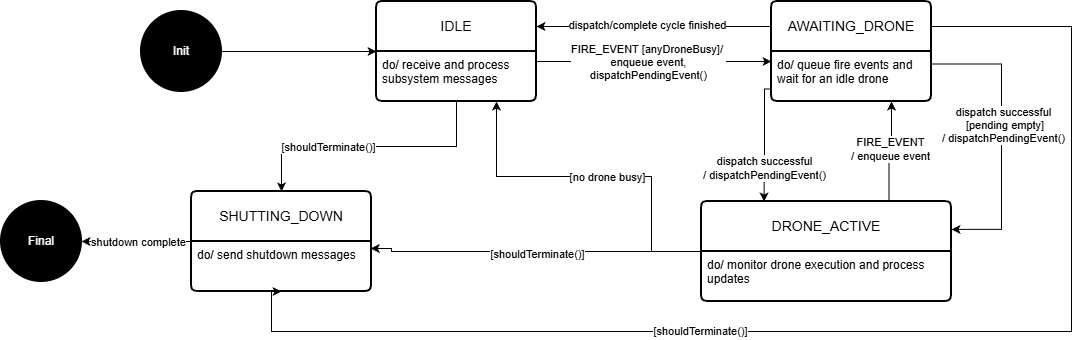

The diagram above was exported from draw.io. Its source (the exported page's mxGraphModel, read from the mxfile embedded in the PNG):
<mxGraphModel dx="2276" dy="841" grid="1" gridSize="10" guides="1" tooltips="1" connect="1" arrows="1" fold="1" page="1" pageScale="1" pageWidth="850" pageHeight="1100" math="0" shadow="0">
  <root>
    <mxCell id="0" />
    <mxCell id="1" parent="0" />
    <mxCell id="BMc5pptwN1gOgfNUSf0v-1" parent="1" style="strokeWidth=2;html=1;shape=mxgraph.flowchart.start_2;whiteSpace=wrap;fillColor=light-dark(#000000,#000000);fillStyle=solid;" value="&lt;div&gt;&lt;font style=&quot;color: rgb(255, 255, 255);&quot;&gt;Init&lt;/font&gt;&lt;/div&gt;" vertex="1">
      <mxGeometry height="80" width="80" x="-480" y="360" as="geometry" />
    </mxCell>
    <mxCell id="BMc5pptwN1gOgfNUSf0v-3" edge="1" parent="1" source="BMc5pptwN1gOgfNUSf0v-1" style="endArrow=classic;html=1;rounded=0;exitX=1;exitY=0.5;exitDx=0;exitDy=0;exitPerimeter=0;entryX=0;entryY=0;entryDx=0;entryDy=0;" target="Lry00yfhCbS87pOK8d8S-6" value="">
      <mxGeometry height="50" relative="1" width="50" as="geometry">
        <mxPoint x="-350" y="450" as="sourcePoint" />
        <mxPoint x="-270" y="400" as="targetPoint" />
      </mxGeometry>
    </mxCell>
    <mxCell id="Lry00yfhCbS87pOK8d8S-1" parent="1" style="strokeWidth=2;html=1;shape=mxgraph.flowchart.start_2;whiteSpace=wrap;fillColor=light-dark(#000000,#000000);fillStyle=solid;" value="&lt;font color=&quot;#ffffff&quot;&gt;Final&lt;/font&gt;" vertex="1">
      <mxGeometry height="80" width="80" x="-620" y="550" as="geometry" />
    </mxCell>
    <mxCell id="Lry00yfhCbS87pOK8d8S-5" parent="1" style="swimlane;childLayout=stackLayout;horizontal=1;startSize=50;horizontalStack=0;rounded=1;fontSize=14;fontStyle=0;strokeWidth=2;resizeParent=0;resizeLast=1;shadow=0;dashed=0;align=center;arcSize=4;whiteSpace=wrap;html=1;" value="IDLE" vertex="1">
      <mxGeometry height="100" width="160" x="-245" y="350" as="geometry" />
    </mxCell>
    <mxCell id="Lry00yfhCbS87pOK8d8S-6" parent="Lry00yfhCbS87pOK8d8S-5" style="align=left;strokeColor=none;fillColor=none;spacingLeft=4;spacingRight=4;fontSize=12;verticalAlign=top;resizable=0;rotatable=0;part=1;html=1;whiteSpace=wrap;" value="do/ receive and process subsystem messages" vertex="1">
      <mxGeometry height="50" width="160" y="50" as="geometry" />
    </mxCell>
    <mxCell id="Lry00yfhCbS87pOK8d8S-7" parent="1" style="swimlane;childLayout=stackLayout;horizontal=1;startSize=50;horizontalStack=0;rounded=1;fontSize=14;fontStyle=0;strokeWidth=2;resizeParent=0;resizeLast=1;shadow=0;dashed=0;align=center;arcSize=4;whiteSpace=wrap;html=1;" value="SHUTTING_DOWN" vertex="1">
      <mxGeometry height="100" width="180" x="-430" y="540" as="geometry" />
    </mxCell>
    <mxCell id="Lry00yfhCbS87pOK8d8S-8" parent="Lry00yfhCbS87pOK8d8S-7" style="align=left;strokeColor=none;fillColor=none;spacingLeft=4;spacingRight=4;fontSize=12;verticalAlign=top;resizable=0;rotatable=0;part=1;html=1;whiteSpace=wrap;" value="do/ send shutdown messages" vertex="1">
      <mxGeometry height="50" width="180" y="50" as="geometry" />
    </mxCell>
    <mxCell id="Lry00yfhCbS87pOK8d8S-27" edge="1" parent="1" source="Lry00yfhCbS87pOK8d8S-13" style="edgeStyle=orthogonalEdgeStyle;rounded=0;orthogonalLoop=1;jettySize=auto;html=1;exitX=0.75;exitY=0;exitDx=0;exitDy=0;entryX=0.75;entryY=1;entryDx=0;entryDy=0;" target="Lry00yfhCbS87pOK8d8S-16">
      <mxGeometry relative="1" as="geometry" />
    </mxCell>
    <mxCell id="Lry00yfhCbS87pOK8d8S-28" connectable="0" parent="Lry00yfhCbS87pOK8d8S-27" style="edgeLabel;html=1;align=center;verticalAlign=middle;resizable=0;points=[];" value="FIRE_EVENT&lt;div&gt;&lt;span style=&quot;background-color: light-dark(#ffffff, var(--ge-dark-color, #121212)); color: light-dark(rgb(0, 0, 0), rgb(255, 255, 255));&quot;&gt;/&amp;nbsp;enqueue event&lt;/span&gt;&lt;/div&gt;" vertex="1">
      <mxGeometry relative="1" x="0.0722" y="2" as="geometry">
        <mxPoint as="offset" />
      </mxGeometry>
    </mxCell>
    <mxCell id="Lry00yfhCbS87pOK8d8S-13" parent="1" style="swimlane;childLayout=stackLayout;horizontal=1;startSize=50;horizontalStack=0;rounded=1;fontSize=14;fontStyle=0;strokeWidth=2;resizeParent=0;resizeLast=1;shadow=0;dashed=0;align=center;arcSize=4;whiteSpace=wrap;html=1;" value="DRONE_ACTIVE" vertex="1">
      <mxGeometry height="100" width="250" x="80" y="550" as="geometry" />
    </mxCell>
    <mxCell id="Lry00yfhCbS87pOK8d8S-14" parent="Lry00yfhCbS87pOK8d8S-13" style="align=left;strokeColor=none;fillColor=none;spacingLeft=4;spacingRight=4;fontSize=12;verticalAlign=top;resizable=0;rotatable=0;part=1;html=1;whiteSpace=wrap;" value="do/ monitor drone execution and process updates" vertex="1">
      <mxGeometry height="50" width="250" y="50" as="geometry" />
    </mxCell>
    <mxCell id="Lry00yfhCbS87pOK8d8S-37" edge="1" parent="1" source="Lry00yfhCbS87pOK8d8S-15" style="edgeStyle=orthogonalEdgeStyle;rounded=0;orthogonalLoop=1;jettySize=auto;html=1;exitX=0;exitY=0.25;exitDx=0;exitDy=0;entryX=1;entryY=0.25;entryDx=0;entryDy=0;" target="Lry00yfhCbS87pOK8d8S-5">
      <mxGeometry relative="1" as="geometry" />
    </mxCell>
    <mxCell id="Lry00yfhCbS87pOK8d8S-38" connectable="0" parent="Lry00yfhCbS87pOK8d8S-37" style="edgeLabel;html=1;align=center;verticalAlign=middle;resizable=0;points=[];" value="dispatch/complete cycle finished" vertex="1">
      <mxGeometry relative="1" x="0.0638" y="-2" as="geometry">
        <mxPoint as="offset" />
      </mxGeometry>
    </mxCell>
    <mxCell id="Lry00yfhCbS87pOK8d8S-40" edge="1" parent="1" source="Lry00yfhCbS87pOK8d8S-15" style="edgeStyle=orthogonalEdgeStyle;rounded=0;orthogonalLoop=1;jettySize=auto;html=1;exitX=1;exitY=0.25;exitDx=0;exitDy=0;entryX=0.5;entryY=1;entryDx=0;entryDy=0;" target="Lry00yfhCbS87pOK8d8S-8">
      <mxGeometry relative="1" as="geometry">
        <Array as="points">
          <mxPoint x="450" y="375" />
          <mxPoint x="450" y="680" />
          <mxPoint x="-350" y="680" />
        </Array>
      </mxGeometry>
    </mxCell>
    <mxCell id="Lry00yfhCbS87pOK8d8S-41" connectable="0" parent="Lry00yfhCbS87pOK8d8S-40" style="edgeLabel;html=1;align=center;verticalAlign=middle;resizable=0;points=[];" value="[shouldTerminate()]" vertex="1">
      <mxGeometry relative="1" x="0.2623" y="-1" as="geometry">
        <mxPoint as="offset" />
      </mxGeometry>
    </mxCell>
    <mxCell id="Lry00yfhCbS87pOK8d8S-15" parent="1" style="swimlane;childLayout=stackLayout;horizontal=1;startSize=50;horizontalStack=0;rounded=1;fontSize=14;fontStyle=0;strokeWidth=2;resizeParent=0;resizeLast=1;shadow=0;dashed=0;align=center;arcSize=4;whiteSpace=wrap;html=1;" value="AWAITING_DRONE" vertex="1">
      <mxGeometry height="100" width="160" x="150" y="350" as="geometry" />
    </mxCell>
    <mxCell id="Lry00yfhCbS87pOK8d8S-16" parent="Lry00yfhCbS87pOK8d8S-15" style="align=left;strokeColor=none;fillColor=none;spacingLeft=4;spacingRight=4;fontSize=12;verticalAlign=top;resizable=0;rotatable=0;part=1;html=1;whiteSpace=wrap;" value="do/ queue fire events and wait for an idle drone" vertex="1">
      <mxGeometry height="50" width="160" y="50" as="geometry" />
    </mxCell>
    <mxCell id="Lry00yfhCbS87pOK8d8S-21" edge="1" parent="1" style="edgeStyle=orthogonalEdgeStyle;rounded=0;orthogonalLoop=1;jettySize=auto;html=1;exitX=1;exitY=0;exitDx=0;exitDy=0;entryX=0;entryY=0.5;entryDx=0;entryDy=0;">
      <mxGeometry relative="1" as="geometry">
        <Array as="points">
          <mxPoint x="-30" y="410" />
          <mxPoint x="-30" y="410" />
        </Array>
        <mxPoint x="-85" y="410" as="sourcePoint" />
        <mxPoint x="150" y="410" as="targetPoint" />
      </mxGeometry>
    </mxCell>
    <mxCell id="Lry00yfhCbS87pOK8d8S-22" connectable="0" parent="Lry00yfhCbS87pOK8d8S-21" style="edgeLabel;html=1;align=center;verticalAlign=middle;resizable=0;points=[];" value="FIRE_EVENT [anyDroneBusy]/&amp;nbsp;&lt;div&gt;enqueue event,&lt;/div&gt;&lt;div&gt;dispatchPendingEvent()&lt;/div&gt;" vertex="1">
      <mxGeometry relative="1" x="-0.1314" y="-2" as="geometry">
        <mxPoint x="9" y="-2" as="offset" />
      </mxGeometry>
    </mxCell>
    <mxCell id="Lry00yfhCbS87pOK8d8S-23" edge="1" parent="1" source="Lry00yfhCbS87pOK8d8S-16" style="edgeStyle=orthogonalEdgeStyle;rounded=0;orthogonalLoop=1;jettySize=auto;html=1;exitX=0;exitY=0.75;exitDx=0;exitDy=0;entryX=0.25;entryY=0;entryDx=0;entryDy=0;" target="Lry00yfhCbS87pOK8d8S-13">
      <mxGeometry relative="1" as="geometry">
        <Array as="points">
          <mxPoint x="143" y="438" />
          <mxPoint x="143" y="500" />
          <mxPoint x="142" y="500" />
        </Array>
      </mxGeometry>
    </mxCell>
    <mxCell id="Lry00yfhCbS87pOK8d8S-24" connectable="0" parent="Lry00yfhCbS87pOK8d8S-23" style="edgeLabel;html=1;align=center;verticalAlign=middle;resizable=0;points=[];" value="dispatch successful&lt;div&gt;/ dispatchPendingEvent()&lt;/div&gt;" vertex="1">
      <mxGeometry relative="1" x="0.4435" as="geometry">
        <mxPoint as="offset" />
      </mxGeometry>
    </mxCell>
    <mxCell id="Lry00yfhCbS87pOK8d8S-25" edge="1" parent="1" source="Lry00yfhCbS87pOK8d8S-6" style="edgeStyle=orthogonalEdgeStyle;rounded=0;orthogonalLoop=1;jettySize=auto;html=1;exitX=0.5;exitY=1;exitDx=0;exitDy=0;entryX=0.5;entryY=0;entryDx=0;entryDy=0;" target="Lry00yfhCbS87pOK8d8S-7">
      <mxGeometry relative="1" as="geometry" />
    </mxCell>
    <mxCell id="Lry00yfhCbS87pOK8d8S-26" connectable="0" parent="Lry00yfhCbS87pOK8d8S-25" style="edgeLabel;html=1;align=center;verticalAlign=middle;resizable=0;points=[];" value="[shouldTerminate()]" vertex="1">
      <mxGeometry relative="1" x="0.3143" as="geometry">
        <mxPoint as="offset" />
      </mxGeometry>
    </mxCell>
    <mxCell id="Lry00yfhCbS87pOK8d8S-29" edge="1" parent="1" source="Lry00yfhCbS87pOK8d8S-14" style="edgeStyle=orthogonalEdgeStyle;rounded=0;orthogonalLoop=1;jettySize=auto;html=1;exitX=0;exitY=0;exitDx=0;exitDy=0;entryX=0.75;entryY=1;entryDx=0;entryDy=0;" target="Lry00yfhCbS87pOK8d8S-6">
      <mxGeometry relative="1" as="geometry">
        <Array as="points">
          <mxPoint x="30" y="600" />
          <mxPoint x="30" y="525" />
          <mxPoint x="-125" y="525" />
        </Array>
      </mxGeometry>
    </mxCell>
    <mxCell id="Lry00yfhCbS87pOK8d8S-30" connectable="0" parent="Lry00yfhCbS87pOK8d8S-29" style="edgeLabel;html=1;align=center;verticalAlign=middle;resizable=0;points=[];" value="[no drone busy]" vertex="1">
      <mxGeometry relative="1" x="-0.0441" as="geometry">
        <mxPoint as="offset" />
      </mxGeometry>
    </mxCell>
    <mxCell id="Lry00yfhCbS87pOK8d8S-31" edge="1" parent="1" source="Lry00yfhCbS87pOK8d8S-14" style="edgeStyle=orthogonalEdgeStyle;rounded=0;orthogonalLoop=1;jettySize=auto;html=1;exitX=0;exitY=0;exitDx=0;exitDy=0;entryX=0.996;entryY=0.14;entryDx=0;entryDy=0;entryPerimeter=0;" target="Lry00yfhCbS87pOK8d8S-8">
      <mxGeometry relative="1" as="geometry">
        <Array as="points">
          <mxPoint x="-230" y="600" />
          <mxPoint x="-230" y="597" />
        </Array>
      </mxGeometry>
    </mxCell>
    <mxCell id="Lry00yfhCbS87pOK8d8S-33" connectable="0" parent="Lry00yfhCbS87pOK8d8S-31" style="edgeLabel;html=1;align=center;verticalAlign=middle;resizable=0;points=[];" value="[shouldTerminate()]" vertex="1">
      <mxGeometry relative="1" x="-0.0132" y="2" as="geometry">
        <mxPoint as="offset" />
      </mxGeometry>
    </mxCell>
    <mxCell id="Lry00yfhCbS87pOK8d8S-34" edge="1" parent="1" source="Lry00yfhCbS87pOK8d8S-16" style="edgeStyle=orthogonalEdgeStyle;rounded=0;orthogonalLoop=1;jettySize=auto;html=1;exitX=1;exitY=0.25;exitDx=0;exitDy=0;entryX=1;entryY=0.279;entryDx=0;entryDy=0;entryPerimeter=0;" target="Lry00yfhCbS87pOK8d8S-13">
      <mxGeometry relative="1" as="geometry">
        <Array as="points">
          <mxPoint x="380" y="413" />
          <mxPoint x="380" y="578" />
        </Array>
      </mxGeometry>
    </mxCell>
    <mxCell id="Lry00yfhCbS87pOK8d8S-35" connectable="0" parent="Lry00yfhCbS87pOK8d8S-34" style="edgeLabel;html=1;align=center;verticalAlign=middle;resizable=0;points=[];" value="dispatch successful&lt;div&gt;&amp;nbsp;[pending empty]&lt;/div&gt;&lt;div&gt;/ dispatchPendingEvent()&lt;/div&gt;" vertex="1">
      <mxGeometry relative="1" x="-0.4788" y="-1" as="geometry">
        <mxPoint x="2" y="57" as="offset" />
      </mxGeometry>
    </mxCell>
    <mxCell id="Lry00yfhCbS87pOK8d8S-42" edge="1" parent="1" source="Lry00yfhCbS87pOK8d8S-7" style="edgeStyle=orthogonalEdgeStyle;rounded=0;orthogonalLoop=1;jettySize=auto;html=1;exitX=0;exitY=0.5;exitDx=0;exitDy=0;entryX=1;entryY=0.5;entryDx=0;entryDy=0;entryPerimeter=0;" target="Lry00yfhCbS87pOK8d8S-1">
      <mxGeometry relative="1" as="geometry" />
    </mxCell>
    <mxCell id="Lry00yfhCbS87pOK8d8S-44" connectable="0" parent="Lry00yfhCbS87pOK8d8S-42" style="edgeLabel;html=1;align=center;verticalAlign=middle;resizable=0;points=[];" value="shutdown complete" vertex="1">
      <mxGeometry relative="1" x="-0.2214" y="-1" as="geometry">
        <mxPoint x="-11" y="1" as="offset" />
      </mxGeometry>
    </mxCell>
  </root>
</mxGraphModel>